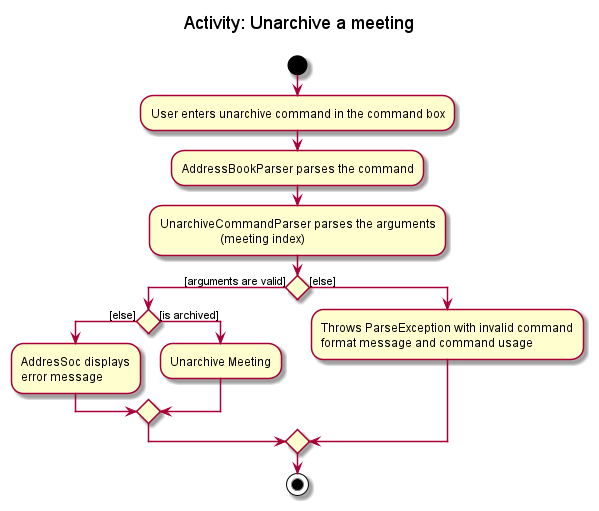

The diagram above was rendered by PlantUML. Its source (embedded in the PNG):
@startuml
title Activity: Unarchive a meeting\n
'https://plantuml.com/activity-diagram-beta

start
:User enters unarchive command in the command box;
:AddressBookParser parses the command;
:UnarchiveCommandParser parses the arguments
                    (meeting index);

if () then ([arguments are valid])
if () then ([else])
    :AddresSoc displays
    error message;
else ([is archived])
    :Unarchive Meeting;

endif
else ([else])
:Throws ParseException with invalid command\nformat message and command usage;
endif
stop
@enduml